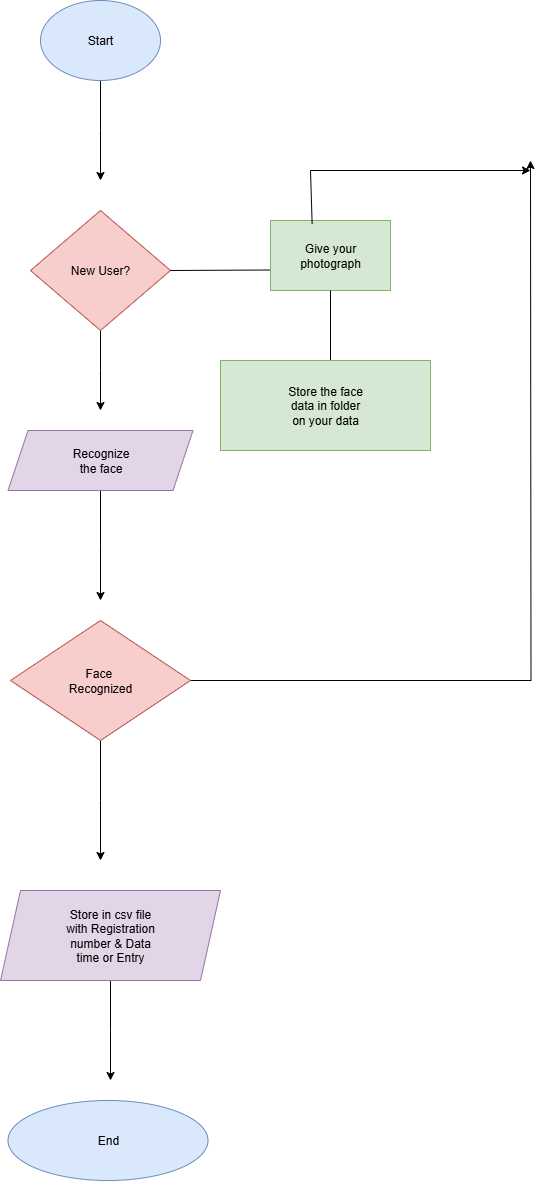

The diagram above was exported from draw.io. Its source (the exported page's mxGraphModel, read from the mxfile embedded in the PNG):
<mxGraphModel dx="1042" dy="562" grid="1" gridSize="10" guides="1" tooltips="1" connect="1" arrows="1" fold="1" page="1" pageScale="1" pageWidth="850" pageHeight="1100" background="#ffffff" math="0" shadow="0">
  <root>
    <mxCell id="0" />
    <mxCell id="1" parent="0" />
    <mxCell id="OXPMmTHX6khChvfkL3BT-2" style="edgeStyle=orthogonalEdgeStyle;rounded=0;orthogonalLoop=1;jettySize=auto;html=1;exitX=0.5;exitY=1;exitDx=0;exitDy=0;" edge="1" parent="1" source="OXPMmTHX6khChvfkL3BT-1">
      <mxGeometry relative="1" as="geometry">
        <mxPoint x="410" y="210" as="targetPoint" />
      </mxGeometry>
    </mxCell>
    <mxCell id="OXPMmTHX6khChvfkL3BT-1" value="Start" style="ellipse;whiteSpace=wrap;html=1;fillColor=#dae8fc;strokeColor=#6c8ebf;" vertex="1" parent="1">
      <mxGeometry x="350" y="30" width="120" height="80" as="geometry" />
    </mxCell>
    <mxCell id="OXPMmTHX6khChvfkL3BT-4" style="edgeStyle=orthogonalEdgeStyle;rounded=0;orthogonalLoop=1;jettySize=auto;html=1;" edge="1" parent="1" source="OXPMmTHX6khChvfkL3BT-3">
      <mxGeometry relative="1" as="geometry">
        <mxPoint x="410" y="440" as="targetPoint" />
      </mxGeometry>
    </mxCell>
    <mxCell id="OXPMmTHX6khChvfkL3BT-3" value="New User?" style="rhombus;whiteSpace=wrap;html=1;fillColor=#f8cecc;strokeColor=#b85450;" vertex="1" parent="1">
      <mxGeometry x="340" y="240" width="140" height="120" as="geometry" />
    </mxCell>
    <mxCell id="OXPMmTHX6khChvfkL3BT-7" style="edgeStyle=orthogonalEdgeStyle;rounded=0;orthogonalLoop=1;jettySize=auto;html=1;exitX=0.5;exitY=1;exitDx=0;exitDy=0;" edge="1" parent="1" source="OXPMmTHX6khChvfkL3BT-5">
      <mxGeometry relative="1" as="geometry">
        <mxPoint x="410" y="630" as="targetPoint" />
      </mxGeometry>
    </mxCell>
    <mxCell id="OXPMmTHX6khChvfkL3BT-5" value="Recognize&lt;div&gt;the face&lt;/div&gt;" style="shape=parallelogram;perimeter=parallelogramPerimeter;whiteSpace=wrap;html=1;fixedSize=1;fillColor=#e1d5e7;strokeColor=#9673a6;" vertex="1" parent="1">
      <mxGeometry x="317.5" y="460" width="185" height="60" as="geometry" />
    </mxCell>
    <mxCell id="OXPMmTHX6khChvfkL3BT-9" style="edgeStyle=orthogonalEdgeStyle;rounded=0;orthogonalLoop=1;jettySize=auto;html=1;exitX=0.5;exitY=1;exitDx=0;exitDy=0;" edge="1" parent="1" source="OXPMmTHX6khChvfkL3BT-8">
      <mxGeometry relative="1" as="geometry">
        <mxPoint x="410" y="890" as="targetPoint" />
      </mxGeometry>
    </mxCell>
    <mxCell id="OXPMmTHX6khChvfkL3BT-20" style="edgeStyle=orthogonalEdgeStyle;rounded=0;orthogonalLoop=1;jettySize=auto;html=1;exitX=1;exitY=0.5;exitDx=0;exitDy=0;" edge="1" parent="1" source="OXPMmTHX6khChvfkL3BT-8">
      <mxGeometry relative="1" as="geometry">
        <mxPoint x="840" y="190" as="targetPoint" />
      </mxGeometry>
    </mxCell>
    <mxCell id="OXPMmTHX6khChvfkL3BT-8" value="Face&amp;nbsp;&lt;div&gt;Recognized&lt;/div&gt;" style="rhombus;whiteSpace=wrap;html=1;fillColor=#f8cecc;strokeColor=#b85450;" vertex="1" parent="1">
      <mxGeometry x="320" y="650" width="180" height="120" as="geometry" />
    </mxCell>
    <mxCell id="OXPMmTHX6khChvfkL3BT-12" style="edgeStyle=orthogonalEdgeStyle;rounded=0;orthogonalLoop=1;jettySize=auto;html=1;" edge="1" parent="1" source="OXPMmTHX6khChvfkL3BT-10">
      <mxGeometry relative="1" as="geometry">
        <mxPoint x="420" y="1110" as="targetPoint" />
      </mxGeometry>
    </mxCell>
    <mxCell id="OXPMmTHX6khChvfkL3BT-10" value="Store in csv file&lt;div&gt;with Registration&lt;/div&gt;&lt;div&gt;number &amp;amp; Data&lt;/div&gt;&lt;div&gt;time or Entry&lt;/div&gt;" style="shape=parallelogram;perimeter=parallelogramPerimeter;whiteSpace=wrap;html=1;fixedSize=1;fillColor=#e1d5e7;strokeColor=#9673a6;" vertex="1" parent="1">
      <mxGeometry x="310" y="920" width="220" height="90" as="geometry" />
    </mxCell>
    <mxCell id="OXPMmTHX6khChvfkL3BT-13" value="End" style="ellipse;whiteSpace=wrap;html=1;fillColor=#dae8fc;strokeColor=#6c8ebf;" vertex="1" parent="1">
      <mxGeometry x="317.5" y="1130" width="200" height="80" as="geometry" />
    </mxCell>
    <mxCell id="OXPMmTHX6khChvfkL3BT-15" value="" style="endArrow=none;html=1;rounded=0;exitX=1;exitY=0.5;exitDx=0;exitDy=0;" edge="1" parent="1" source="OXPMmTHX6khChvfkL3BT-3">
      <mxGeometry width="50" height="50" relative="1" as="geometry">
        <mxPoint x="490" y="299.5" as="sourcePoint" />
        <mxPoint x="580" y="299.5" as="targetPoint" />
      </mxGeometry>
    </mxCell>
    <mxCell id="OXPMmTHX6khChvfkL3BT-16" value="Give your&lt;div&gt;photograph&lt;/div&gt;" style="rounded=0;whiteSpace=wrap;html=1;fillColor=#d5e8d4;strokeColor=#82b366;" vertex="1" parent="1">
      <mxGeometry x="580" y="250" width="120" height="70" as="geometry" />
    </mxCell>
    <mxCell id="OXPMmTHX6khChvfkL3BT-17" value="" style="endArrow=none;html=1;rounded=0;entryX=0.5;entryY=1;entryDx=0;entryDy=0;" edge="1" parent="1" target="OXPMmTHX6khChvfkL3BT-16">
      <mxGeometry width="50" height="50" relative="1" as="geometry">
        <mxPoint x="640" y="390" as="sourcePoint" />
        <mxPoint x="640" y="340" as="targetPoint" />
      </mxGeometry>
    </mxCell>
    <mxCell id="OXPMmTHX6khChvfkL3BT-18" value="Store the face&lt;div&gt;data in folder&lt;/div&gt;&lt;div&gt;on your data&lt;/div&gt;" style="rounded=0;whiteSpace=wrap;html=1;fillColor=#d5e8d4;strokeColor=#82b366;" vertex="1" parent="1">
      <mxGeometry x="530" y="390" width="210" height="90" as="geometry" />
    </mxCell>
    <mxCell id="OXPMmTHX6khChvfkL3BT-27" value="" style="endArrow=classic;html=1;rounded=0;" edge="1" parent="1">
      <mxGeometry width="50" height="50" relative="1" as="geometry">
        <mxPoint x="620" y="200" as="sourcePoint" />
        <mxPoint x="840" y="200" as="targetPoint" />
      </mxGeometry>
    </mxCell>
    <mxCell id="OXPMmTHX6khChvfkL3BT-28" value="" style="endArrow=none;html=1;rounded=0;exitX=0.347;exitY=0.049;exitDx=0;exitDy=0;exitPerimeter=0;" edge="1" parent="1" source="OXPMmTHX6khChvfkL3BT-16">
      <mxGeometry width="50" height="50" relative="1" as="geometry">
        <mxPoint x="700" y="340" as="sourcePoint" />
        <mxPoint x="620" y="200" as="targetPoint" />
      </mxGeometry>
    </mxCell>
  </root>
</mxGraphModel>